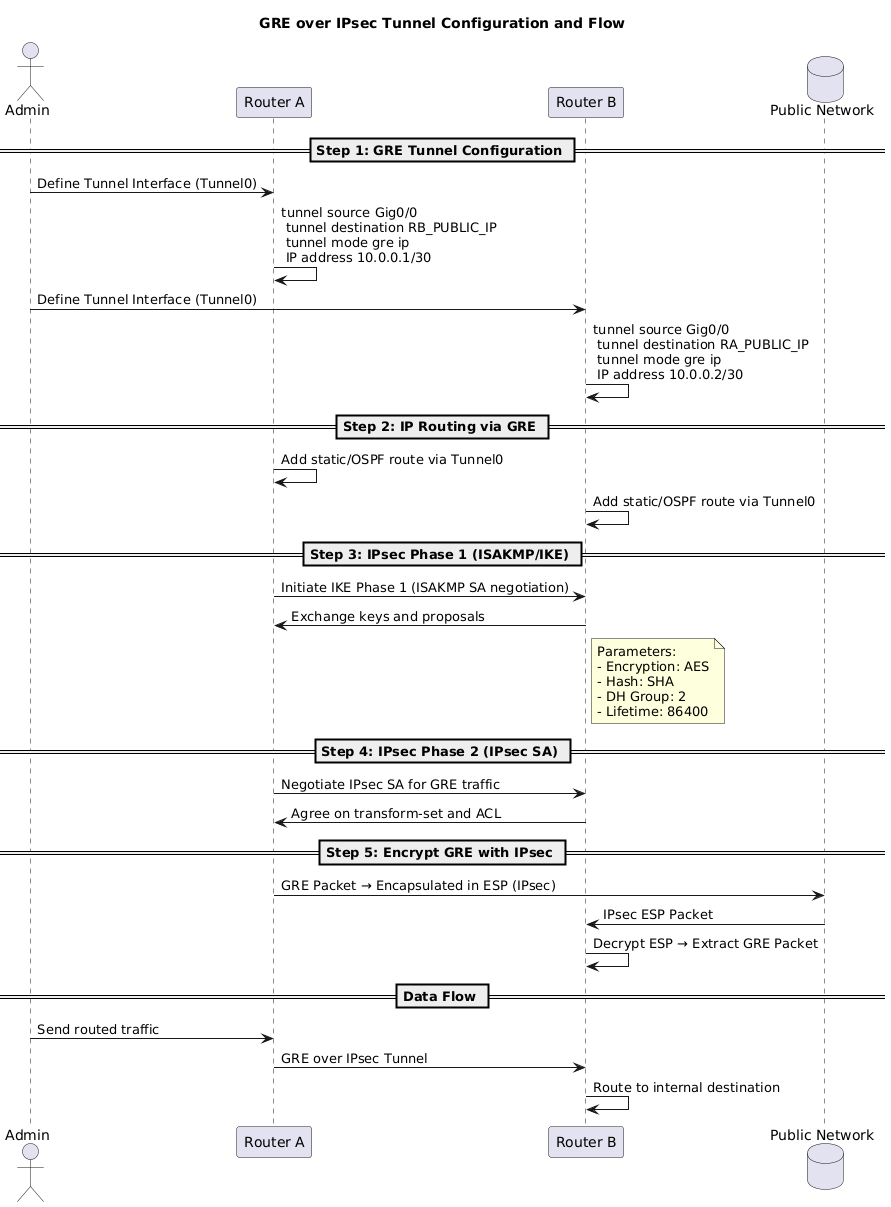

The diagram above was rendered by PlantUML. Its source (embedded in the PNG):
@startuml
title GRE over IPsec Tunnel Configuration and Flow

actor Admin as A

participant "Router A" as RA
participant "Router B" as RB
database "Public Network" as Internet

== Step 1: GRE Tunnel Configuration ==

A -> RA: Define Tunnel Interface (Tunnel0)
RA -> RA: tunnel source Gig0/0\n tunnel destination RB_PUBLIC_IP\n tunnel mode gre ip\n IP address 10.0.0.1/30
A -> RB: Define Tunnel Interface (Tunnel0)
RB -> RB: tunnel source Gig0/0\n tunnel destination RA_PUBLIC_IP\n tunnel mode gre ip\n IP address 10.0.0.2/30

== Step 2: IP Routing via GRE ==

RA -> RA: Add static/OSPF route via Tunnel0
RB -> RB: Add static/OSPF route via Tunnel0

== Step 3: IPsec Phase 1 (ISAKMP/IKE) ==

RA -> RB: Initiate IKE Phase 1 (ISAKMP SA negotiation)
RB -> RA: Exchange keys and proposals
note right of RB
  Parameters:
  - Encryption: AES
  - Hash: SHA
  - DH Group: 2
  - Lifetime: 86400
end note

== Step 4: IPsec Phase 2 (IPsec SA) ==

RA -> RB: Negotiate IPsec SA for GRE traffic
RB -> RA: Agree on transform-set and ACL

== Step 5: Encrypt GRE with IPsec ==

RA -> Internet: GRE Packet → Encapsulated in ESP (IPsec)
Internet -> RB: IPsec ESP Packet
RB -> RB: Decrypt ESP → Extract GRE Packet

== Data Flow ==

A -> RA: Send routed traffic
RA -> RB: GRE over IPsec Tunnel
RB -> RB: Route to internal destination
@enduml